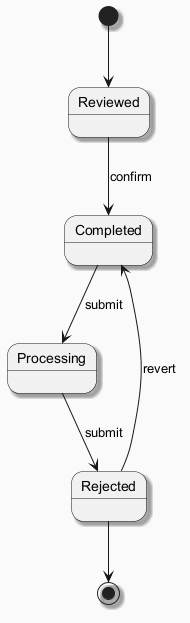

The diagram above was rendered by PlantUML. Its source (embedded in the PNG):
@startuml
skinparam backgroundColor #FAFAFA
skinparam classBackgroundColor #FFF3E0
skinparam classBorderColor #E65100
skinparam shadowing true
[*] --> Reviewed
Reviewed --> Completed : confirm
Completed --> Processing : submit
Processing --> Rejected : submit
Rejected --> Completed : revert
Rejected --> [*]
@enduml